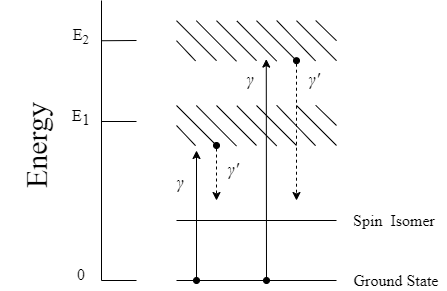

The diagram above was exported from draw.io. Its source (the exported page's mxGraphModel, read from the mxfile embedded in the PNG):
<mxGraphModel dx="875" dy="503" grid="1" gridSize="10" guides="1" tooltips="1" connect="1" arrows="1" fold="1" page="1" pageScale="1" pageWidth="827" pageHeight="1169" math="0" shadow="0">
  <root>
    <mxCell id="0" />
    <mxCell id="1" parent="0" />
    <mxCell id="8zFhOpNc0Uiwxic8URlZ-2" style="rounded=0;orthogonalLoop=1;jettySize=auto;html=1;exitX=0.183;exitY=0.48;exitDx=0;exitDy=0;exitPerimeter=0;endArrow=none;endFill=0;strokeWidth=1;" edge="1" parent="1">
      <mxGeometry relative="1" as="geometry">
        <mxPoint x="240" y="480" as="targetPoint" />
        <mxPoint x="205.19999999999993" y="480.24" as="sourcePoint" />
      </mxGeometry>
    </mxCell>
    <mxCell id="8zFhOpNc0Uiwxic8URlZ-1" value="" style="line;strokeWidth=1;direction=south;html=1;" vertex="1" parent="1">
      <mxGeometry x="200" y="440" width="10" height="280" as="geometry" />
    </mxCell>
    <mxCell id="8zFhOpNc0Uiwxic8URlZ-4" style="rounded=0;orthogonalLoop=1;jettySize=auto;html=1;exitX=0.183;exitY=0.48;exitDx=0;exitDy=0;exitPerimeter=0;endArrow=none;endFill=0;strokeWidth=1;" edge="1" parent="1">
      <mxGeometry relative="1" as="geometry">
        <mxPoint x="240" y="561" as="targetPoint" />
        <mxPoint x="205" y="561" as="sourcePoint" />
      </mxGeometry>
    </mxCell>
    <mxCell id="8zFhOpNc0Uiwxic8URlZ-5" style="rounded=0;orthogonalLoop=1;jettySize=auto;html=1;exitX=0.183;exitY=0.48;exitDx=0;exitDy=0;exitPerimeter=0;endArrow=none;endFill=0;strokeWidth=1;" edge="1" parent="1">
      <mxGeometry relative="1" as="geometry">
        <mxPoint x="240" y="720" as="targetPoint" />
        <mxPoint x="205" y="720" as="sourcePoint" />
      </mxGeometry>
    </mxCell>
    <mxCell id="8zFhOpNc0Uiwxic8URlZ-7" value="Energy" style="text;strokeColor=none;align=center;fillColor=none;html=1;verticalAlign=middle;whiteSpace=wrap;rounded=0;rotation=-90;fontSize=30;fontStyle=0;fontFamily=Times New Roman;" vertex="1" parent="1">
      <mxGeometry x="49.5" y="548.5" width="180" height="72" as="geometry" />
    </mxCell>
    <mxCell id="8zFhOpNc0Uiwxic8URlZ-67" style="edgeStyle=orthogonalEdgeStyle;rounded=0;orthogonalLoop=1;jettySize=auto;html=1;exitX=0.25;exitY=1;exitDx=0;exitDy=0;startArrow=oval;startFill=1;dashed=1;" edge="1" parent="1" source="8zFhOpNc0Uiwxic8URlZ-28">
      <mxGeometry relative="1" as="geometry">
        <mxPoint x="320" y="640" as="targetPoint" />
      </mxGeometry>
    </mxCell>
    <mxCell id="8zFhOpNc0Uiwxic8URlZ-28" value="" style="rounded=0;whiteSpace=wrap;html=1;labelBorderColor=#FFFFFF;strokeColor=none;fillColor=none;" vertex="1" parent="1">
      <mxGeometry x="280" y="545" width="160" height="40" as="geometry" />
    </mxCell>
    <mxCell id="8zFhOpNc0Uiwxic8URlZ-38" value="" style="endArrow=none;html=1;rounded=0;entryX=0;entryY=0;entryDx=0;entryDy=0;exitX=0.25;exitY=1;exitDx=0;exitDy=0;" edge="1" parent="1" source="8zFhOpNc0Uiwxic8URlZ-28" target="8zFhOpNc0Uiwxic8URlZ-28">
      <mxGeometry width="50" height="50" relative="1" as="geometry">
        <mxPoint x="600" y="600" as="sourcePoint" />
        <mxPoint x="560" y="560" as="targetPoint" />
      </mxGeometry>
    </mxCell>
    <mxCell id="8zFhOpNc0Uiwxic8URlZ-39" value="" style="endArrow=none;html=1;rounded=0;entryX=0;entryY=0.5;entryDx=0;entryDy=0;exitX=0.119;exitY=1.005;exitDx=0;exitDy=0;exitPerimeter=0;" edge="1" parent="1" source="8zFhOpNc0Uiwxic8URlZ-28" target="8zFhOpNc0Uiwxic8URlZ-28">
      <mxGeometry width="50" height="50" relative="1" as="geometry">
        <mxPoint x="580" y="600" as="sourcePoint" />
        <mxPoint x="570" y="620" as="targetPoint" />
      </mxGeometry>
    </mxCell>
    <mxCell id="8zFhOpNc0Uiwxic8URlZ-40" value="" style="endArrow=none;html=1;rounded=0;entryX=0.124;entryY=0;entryDx=0;entryDy=0;exitX=0.375;exitY=1.014;exitDx=0;exitDy=0;entryPerimeter=0;exitPerimeter=0;" edge="1" parent="1" source="8zFhOpNc0Uiwxic8URlZ-28" target="8zFhOpNc0Uiwxic8URlZ-28">
      <mxGeometry width="50" height="50" relative="1" as="geometry">
        <mxPoint x="620" y="600" as="sourcePoint" />
        <mxPoint x="580" y="560" as="targetPoint" />
      </mxGeometry>
    </mxCell>
    <mxCell id="8zFhOpNc0Uiwxic8URlZ-41" value="" style="endArrow=none;html=1;rounded=0;exitX=0.5;exitY=1;exitDx=0;exitDy=0;entryX=0.25;entryY=0;entryDx=0;entryDy=0;" edge="1" parent="1" source="8zFhOpNc0Uiwxic8URlZ-28" target="8zFhOpNc0Uiwxic8URlZ-28">
      <mxGeometry width="50" height="50" relative="1" as="geometry">
        <mxPoint x="640" y="600" as="sourcePoint" />
        <mxPoint x="600" y="560" as="targetPoint" />
      </mxGeometry>
    </mxCell>
    <mxCell id="8zFhOpNc0Uiwxic8URlZ-42" value="" style="endArrow=none;html=1;rounded=0;entryX=0.377;entryY=0.005;entryDx=0;entryDy=0;exitX=0.626;exitY=1.009;exitDx=0;exitDy=0;exitPerimeter=0;entryPerimeter=0;" edge="1" parent="1" source="8zFhOpNc0Uiwxic8URlZ-28" target="8zFhOpNc0Uiwxic8URlZ-28">
      <mxGeometry width="50" height="50" relative="1" as="geometry">
        <mxPoint x="660" y="600" as="sourcePoint" />
        <mxPoint x="620" y="560" as="targetPoint" />
      </mxGeometry>
    </mxCell>
    <mxCell id="8zFhOpNc0Uiwxic8URlZ-43" value="" style="endArrow=none;html=1;rounded=0;entryX=0.5;entryY=0;entryDx=0;entryDy=0;exitX=0.75;exitY=1;exitDx=0;exitDy=0;" edge="1" parent="1" source="8zFhOpNc0Uiwxic8URlZ-28" target="8zFhOpNc0Uiwxic8URlZ-28">
      <mxGeometry width="50" height="50" relative="1" as="geometry">
        <mxPoint x="680" y="600" as="sourcePoint" />
        <mxPoint x="640" y="560" as="targetPoint" />
      </mxGeometry>
    </mxCell>
    <mxCell id="8zFhOpNc0Uiwxic8URlZ-44" value="" style="endArrow=none;html=1;rounded=0;entryX=0.626;entryY=-0.005;entryDx=0;entryDy=0;entryPerimeter=0;exitX=0.869;exitY=1.005;exitDx=0;exitDy=0;exitPerimeter=0;" edge="1" parent="1" source="8zFhOpNc0Uiwxic8URlZ-28" target="8zFhOpNc0Uiwxic8URlZ-28">
      <mxGeometry width="50" height="50" relative="1" as="geometry">
        <mxPoint x="700" y="600" as="sourcePoint" />
        <mxPoint x="660" y="560" as="targetPoint" />
      </mxGeometry>
    </mxCell>
    <mxCell id="8zFhOpNc0Uiwxic8URlZ-45" value="" style="endArrow=none;html=1;rounded=0;entryX=0.75;entryY=0;entryDx=0;entryDy=0;exitX=1;exitY=1;exitDx=0;exitDy=0;" edge="1" parent="1" source="8zFhOpNc0Uiwxic8URlZ-28" target="8zFhOpNc0Uiwxic8URlZ-28">
      <mxGeometry width="50" height="50" relative="1" as="geometry">
        <mxPoint x="720" y="600" as="sourcePoint" />
        <mxPoint x="680" y="560" as="targetPoint" />
      </mxGeometry>
    </mxCell>
    <mxCell id="8zFhOpNc0Uiwxic8URlZ-46" value="" style="endArrow=none;html=1;rounded=0;entryX=0.87;entryY=-0.005;entryDx=0;entryDy=0;entryPerimeter=0;exitX=1;exitY=0.5;exitDx=0;exitDy=0;" edge="1" parent="1" source="8zFhOpNc0Uiwxic8URlZ-28" target="8zFhOpNc0Uiwxic8URlZ-28">
      <mxGeometry width="50" height="50" relative="1" as="geometry">
        <mxPoint x="720" y="580" as="sourcePoint" />
        <mxPoint x="700" y="560" as="targetPoint" />
      </mxGeometry>
    </mxCell>
    <mxCell id="8zFhOpNc0Uiwxic8URlZ-68" style="edgeStyle=orthogonalEdgeStyle;rounded=0;orthogonalLoop=1;jettySize=auto;html=1;exitX=0.75;exitY=1;exitDx=0;exitDy=0;startArrow=oval;startFill=1;dashed=1;" edge="1" parent="1" source="8zFhOpNc0Uiwxic8URlZ-50">
      <mxGeometry relative="1" as="geometry">
        <mxPoint x="400" y="640" as="targetPoint" />
      </mxGeometry>
    </mxCell>
    <mxCell id="8zFhOpNc0Uiwxic8URlZ-50" value="" style="rounded=0;whiteSpace=wrap;html=1;labelBorderColor=#FFFFFF;strokeColor=none;fillColor=none;" vertex="1" parent="1">
      <mxGeometry x="280" y="460.2" width="160" height="40" as="geometry" />
    </mxCell>
    <mxCell id="8zFhOpNc0Uiwxic8URlZ-51" value="" style="endArrow=none;html=1;rounded=0;entryX=0;entryY=0;entryDx=0;entryDy=0;exitX=0.25;exitY=1;exitDx=0;exitDy=0;" edge="1" parent="1" source="8zFhOpNc0Uiwxic8URlZ-50" target="8zFhOpNc0Uiwxic8URlZ-50">
      <mxGeometry width="50" height="50" relative="1" as="geometry">
        <mxPoint x="600" y="525.2" as="sourcePoint" />
        <mxPoint x="560" y="485.2" as="targetPoint" />
      </mxGeometry>
    </mxCell>
    <mxCell id="8zFhOpNc0Uiwxic8URlZ-52" value="" style="endArrow=none;html=1;rounded=0;entryX=0;entryY=0.5;entryDx=0;entryDy=0;exitX=0.119;exitY=1.005;exitDx=0;exitDy=0;exitPerimeter=0;" edge="1" parent="1" source="8zFhOpNc0Uiwxic8URlZ-50" target="8zFhOpNc0Uiwxic8URlZ-50">
      <mxGeometry width="50" height="50" relative="1" as="geometry">
        <mxPoint x="580" y="525.2" as="sourcePoint" />
        <mxPoint x="570" y="545.2" as="targetPoint" />
      </mxGeometry>
    </mxCell>
    <mxCell id="8zFhOpNc0Uiwxic8URlZ-53" value="" style="endArrow=none;html=1;rounded=0;entryX=0.124;entryY=0;entryDx=0;entryDy=0;exitX=0.375;exitY=1.014;exitDx=0;exitDy=0;entryPerimeter=0;exitPerimeter=0;" edge="1" parent="1" source="8zFhOpNc0Uiwxic8URlZ-50" target="8zFhOpNc0Uiwxic8URlZ-50">
      <mxGeometry width="50" height="50" relative="1" as="geometry">
        <mxPoint x="620" y="525.2" as="sourcePoint" />
        <mxPoint x="580" y="485.2" as="targetPoint" />
      </mxGeometry>
    </mxCell>
    <mxCell id="8zFhOpNc0Uiwxic8URlZ-54" value="" style="endArrow=none;html=1;rounded=0;exitX=0.5;exitY=1;exitDx=0;exitDy=0;entryX=0.25;entryY=0;entryDx=0;entryDy=0;" edge="1" parent="1" source="8zFhOpNc0Uiwxic8URlZ-50" target="8zFhOpNc0Uiwxic8URlZ-50">
      <mxGeometry width="50" height="50" relative="1" as="geometry">
        <mxPoint x="640" y="525.2" as="sourcePoint" />
        <mxPoint x="600" y="485.2" as="targetPoint" />
      </mxGeometry>
    </mxCell>
    <mxCell id="8zFhOpNc0Uiwxic8URlZ-55" value="" style="endArrow=none;html=1;rounded=0;entryX=0.377;entryY=0.005;entryDx=0;entryDy=0;exitX=0.626;exitY=1.009;exitDx=0;exitDy=0;exitPerimeter=0;entryPerimeter=0;" edge="1" parent="1" source="8zFhOpNc0Uiwxic8URlZ-50" target="8zFhOpNc0Uiwxic8URlZ-50">
      <mxGeometry width="50" height="50" relative="1" as="geometry">
        <mxPoint x="660" y="525.2" as="sourcePoint" />
        <mxPoint x="620" y="485.2" as="targetPoint" />
      </mxGeometry>
    </mxCell>
    <mxCell id="8zFhOpNc0Uiwxic8URlZ-56" value="" style="endArrow=none;html=1;rounded=0;entryX=0.5;entryY=0;entryDx=0;entryDy=0;exitX=0.75;exitY=1;exitDx=0;exitDy=0;" edge="1" parent="1" source="8zFhOpNc0Uiwxic8URlZ-50" target="8zFhOpNc0Uiwxic8URlZ-50">
      <mxGeometry width="50" height="50" relative="1" as="geometry">
        <mxPoint x="680" y="525.2" as="sourcePoint" />
        <mxPoint x="640" y="485.2" as="targetPoint" />
      </mxGeometry>
    </mxCell>
    <mxCell id="8zFhOpNc0Uiwxic8URlZ-57" value="" style="endArrow=none;html=1;rounded=0;entryX=0.626;entryY=-0.005;entryDx=0;entryDy=0;entryPerimeter=0;exitX=0.869;exitY=1.005;exitDx=0;exitDy=0;exitPerimeter=0;" edge="1" parent="1" source="8zFhOpNc0Uiwxic8URlZ-50" target="8zFhOpNc0Uiwxic8URlZ-50">
      <mxGeometry width="50" height="50" relative="1" as="geometry">
        <mxPoint x="700" y="525.2" as="sourcePoint" />
        <mxPoint x="660" y="485.2" as="targetPoint" />
      </mxGeometry>
    </mxCell>
    <mxCell id="8zFhOpNc0Uiwxic8URlZ-58" value="" style="endArrow=none;html=1;rounded=0;entryX=0.75;entryY=0;entryDx=0;entryDy=0;exitX=1;exitY=1;exitDx=0;exitDy=0;" edge="1" parent="1" source="8zFhOpNc0Uiwxic8URlZ-50" target="8zFhOpNc0Uiwxic8URlZ-50">
      <mxGeometry width="50" height="50" relative="1" as="geometry">
        <mxPoint x="720" y="525.2" as="sourcePoint" />
        <mxPoint x="680" y="485.2" as="targetPoint" />
      </mxGeometry>
    </mxCell>
    <mxCell id="8zFhOpNc0Uiwxic8URlZ-59" value="" style="endArrow=none;html=1;rounded=0;entryX=0.87;entryY=-0.005;entryDx=0;entryDy=0;entryPerimeter=0;exitX=1;exitY=0.5;exitDx=0;exitDy=0;" edge="1" parent="1" source="8zFhOpNc0Uiwxic8URlZ-50" target="8zFhOpNc0Uiwxic8URlZ-50">
      <mxGeometry width="50" height="50" relative="1" as="geometry">
        <mxPoint x="720" y="505.2" as="sourcePoint" />
        <mxPoint x="700" y="485.2" as="targetPoint" />
      </mxGeometry>
    </mxCell>
    <mxCell id="8zFhOpNc0Uiwxic8URlZ-60" value="E&lt;sub style=&quot;font-size: 16px;&quot;&gt;1&lt;/sub&gt;" style="text;html=1;strokeColor=none;fillColor=none;align=center;verticalAlign=middle;whiteSpace=wrap;rounded=0;fontFamily=Times New Roman;fontSize=16;" vertex="1" parent="1">
      <mxGeometry x="170" y="542" width="30" height="29" as="geometry" />
    </mxCell>
    <mxCell id="8zFhOpNc0Uiwxic8URlZ-61" value="E&lt;sub&gt;2&lt;/sub&gt;" style="text;html=1;strokeColor=none;fillColor=none;align=center;verticalAlign=middle;whiteSpace=wrap;rounded=0;fontFamily=Times New Roman;fontSize=16;" vertex="1" parent="1">
      <mxGeometry x="170" y="461.7" width="30" height="29" as="geometry" />
    </mxCell>
    <mxCell id="8zFhOpNc0Uiwxic8URlZ-63" value="" style="endArrow=none;html=1;rounded=0;" edge="1" parent="1">
      <mxGeometry width="50" height="50" relative="1" as="geometry">
        <mxPoint x="280" y="720" as="sourcePoint" />
        <mxPoint x="440" y="720" as="targetPoint" />
      </mxGeometry>
    </mxCell>
    <mxCell id="8zFhOpNc0Uiwxic8URlZ-64" value="" style="endArrow=none;html=1;rounded=0;" edge="1" parent="1">
      <mxGeometry width="50" height="50" relative="1" as="geometry">
        <mxPoint x="280" y="660" as="sourcePoint" />
        <mxPoint x="440" y="660" as="targetPoint" />
      </mxGeometry>
    </mxCell>
    <mxCell id="8zFhOpNc0Uiwxic8URlZ-65" value="" style="endArrow=classic;html=1;rounded=0;sourcePerimeterSpacing=0;targetPerimeterSpacing=0;startSize=6;startArrow=oval;startFill=1;" edge="1" parent="1">
      <mxGeometry width="50" height="50" relative="1" as="geometry">
        <mxPoint x="300" y="720" as="sourcePoint" />
        <mxPoint x="300" y="590" as="targetPoint" />
      </mxGeometry>
    </mxCell>
    <mxCell id="8zFhOpNc0Uiwxic8URlZ-66" value="" style="endArrow=classic;html=1;rounded=0;sourcePerimeterSpacing=0;targetPerimeterSpacing=0;startSize=6;startArrow=oval;startFill=1;entryX=0.561;entryY=0.96;entryDx=0;entryDy=0;entryPerimeter=0;" edge="1" parent="1" target="8zFhOpNc0Uiwxic8URlZ-50">
      <mxGeometry width="50" height="50" relative="1" as="geometry">
        <mxPoint x="370" y="720" as="sourcePoint" />
        <mxPoint x="370" y="520" as="targetPoint" />
      </mxGeometry>
    </mxCell>
    <mxCell id="8zFhOpNc0Uiwxic8URlZ-69" value="Ground State" style="text;html=1;strokeColor=none;fillColor=none;align=center;verticalAlign=middle;whiteSpace=wrap;rounded=0;fontSize=16;fontFamily=Times New Roman;" vertex="1" parent="1">
      <mxGeometry x="450" y="710" width="100" height="20" as="geometry" />
    </mxCell>
    <mxCell id="8zFhOpNc0Uiwxic8URlZ-70" value="0" style="text;html=1;strokeColor=none;fillColor=none;align=center;verticalAlign=middle;whiteSpace=wrap;rounded=0;fontFamily=Times New Roman;fontSize=16;" vertex="1" parent="1">
      <mxGeometry x="170" y="699" width="30" height="29" as="geometry" />
    </mxCell>
    <mxCell id="8zFhOpNc0Uiwxic8URlZ-71" value="Spin&amp;nbsp; Isomer" style="text;html=1;strokeColor=none;fillColor=none;align=center;verticalAlign=middle;whiteSpace=wrap;rounded=0;fontSize=16;fontFamily=Times New Roman;" vertex="1" parent="1">
      <mxGeometry x="448" y="650" width="100" height="20" as="geometry" />
    </mxCell>
    <mxCell id="8zFhOpNc0Uiwxic8URlZ-72" value="&lt;i style=&quot;font-size: 18px;&quot;&gt;γ&lt;/i&gt;" style="text;html=1;strokeColor=none;fillColor=none;align=center;verticalAlign=middle;whiteSpace=wrap;rounded=0;fontFamily=Times New Roman;fontSize=18;" vertex="1" parent="1">
      <mxGeometry x="274" y="608" width="20" height="28" as="geometry" />
    </mxCell>
    <mxCell id="8zFhOpNc0Uiwxic8URlZ-73" value="&lt;i style=&quot;font-size: 18px;&quot;&gt;γ&lt;/i&gt;" style="text;html=1;strokeColor=none;fillColor=none;align=center;verticalAlign=middle;whiteSpace=wrap;rounded=0;fontFamily=Times New Roman;fontSize=18;" vertex="1" parent="1">
      <mxGeometry x="344" y="505.2" width="20" height="28" as="geometry" />
    </mxCell>
    <mxCell id="8zFhOpNc0Uiwxic8URlZ-74" value="&lt;i style=&quot;font-size: 18px;&quot;&gt;γ'&lt;/i&gt;" style="text;html=1;strokeColor=none;fillColor=none;align=center;verticalAlign=middle;whiteSpace=wrap;rounded=0;fontFamily=Times New Roman;fontSize=18;" vertex="1" parent="1">
      <mxGeometry x="327" y="595" width="20" height="28" as="geometry" />
    </mxCell>
    <mxCell id="8zFhOpNc0Uiwxic8URlZ-75" value="&lt;i style=&quot;font-size: 18px;&quot;&gt;γ'&lt;/i&gt;" style="text;html=1;strokeColor=none;fillColor=none;align=center;verticalAlign=middle;whiteSpace=wrap;rounded=0;fontFamily=Times New Roman;fontSize=18;" vertex="1" parent="1">
      <mxGeometry x="408" y="505.2" width="20" height="28" as="geometry" />
    </mxCell>
  </root>
</mxGraphModel>